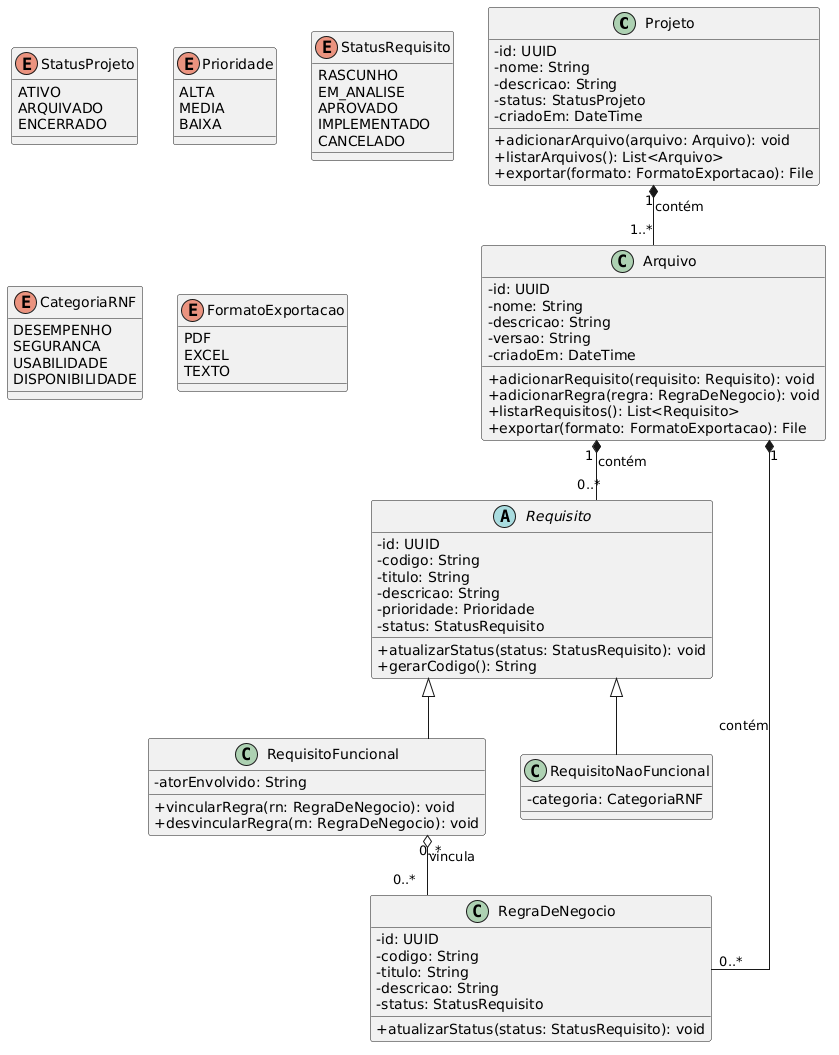

The diagram above was rendered by PlantUML. Its source (embedded in the PNG):
@startuml
skinparam classAttributeIconSize 0
skinparam linetype ortho

class Projeto {
  - id: UUID
  - nome: String
  - descricao: String
  - status: StatusProjeto
  - criadoEm: DateTime
  + adicionarArquivo(arquivo: Arquivo): void
  + listarArquivos(): List<Arquivo>
  + exportar(formato: FormatoExportacao): File
}

enum StatusProjeto {
  ATIVO
  ARQUIVADO
  ENCERRADO
}

class Arquivo {
  - id: UUID
  - nome: String
  - descricao: String
  - versao: String
  - criadoEm: DateTime
  + adicionarRequisito(requisito: Requisito): void
  + adicionarRegra(regra: RegraDeNegocio): void
  + listarRequisitos(): List<Requisito>
  + exportar(formato: FormatoExportacao): File
}

abstract class Requisito {
  - id: UUID
  - codigo: String
  - titulo: String
  - descricao: String
  - prioridade: Prioridade
  - status: StatusRequisito
  + atualizarStatus(status: StatusRequisito): void
  + gerarCodigo(): String
}

class RequisitoFuncional {
  - atorEnvolvido: String
  + vincularRegra(rn: RegraDeNegocio): void
  + desvincularRegra(rn: RegraDeNegocio): void
}

class RequisitoNaoFuncional {
  - categoria: CategoriaRNF
}

class RegraDeNegocio {
  - id: UUID
  - codigo: String
  - titulo: String
  - descricao: String
  - status: StatusRequisito
  + atualizarStatus(status: StatusRequisito): void
}

enum Prioridade {
  ALTA
  MEDIA
  BAIXA
}

enum StatusRequisito {
  RASCUNHO
  EM_ANALISE
  APROVADO
  IMPLEMENTADO
  CANCELADO
}

enum CategoriaRNF {
  DESEMPENHO
  SEGURANCA
  USABILIDADE
  DISPONIBILIDADE
}

enum FormatoExportacao {
  PDF
  EXCEL
  TEXTO
}

' Relacionamentos
Projeto "1" *-- "1..*" Arquivo : contém
Arquivo "1" *-- "0..*" Requisito : contém
Arquivo "1" *-- "0..*" RegraDeNegocio : contém
Requisito <|-- RequisitoFuncional
Requisito <|-- RequisitoNaoFuncional
RequisitoFuncional "0..*" o-- "0..*" RegraDeNegocio : vincula
@enduml